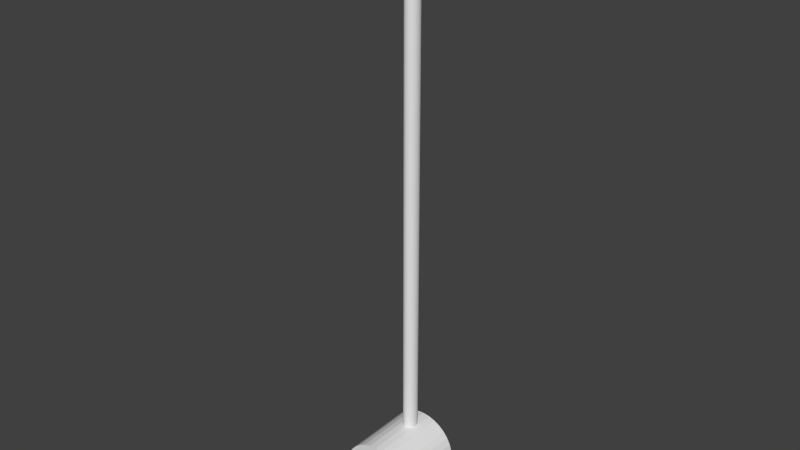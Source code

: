 # Source: BLENDER_fan_stick.blend  (saved by Blender 2.73.0; exported with 4.5.12 LTS)
import bpy
from mathutils import Matrix  # noqa: F401  (used for matrix-valued properties, if any)

bpy.ops.wm.read_factory_settings(use_empty=True)
scene = bpy.context.scene
scene.name = 'Scene'

# ---- collections
col_collection_1 = bpy.data.collections.new('Collection 1'); scene.collection.children.link(col_collection_1)

# ---- world
world_world = bpy.data.worlds.new('World'); scene.world = world_world
world_world.color = (0.05088, 0.05088, 0.05088)
world_world.use_sun_shadow = False
world_world.sun_shadow_jitter_overblur = 0.0
world_world.cycles.sampling_method = 'MANUAL'
world_world.cycles.sample_map_resolution = 256

# ---- meshes
me_cylinder_001 = bpy.data.meshes.new('Cylinder.001')
me_cylinder_001.from_pydata([(0.0, 1.0, -1.0), (0.0, 1.0, 1.0), (0.1951, 0.9808, -1.0), (0.1951, 0.9808, 1.0), (0.3827, 0.9239, -1.0), (0.3827, 0.9239, 1.0), (0.5556, 0.8315, -1.0), (0.5556, 0.8315, 1.0), (0.7071, 0.7071, -1.0), (0.7071, 0.7071, 1.0), (0.8315, 0.5556, -1.0), (0.8315, 0.5556, 1.0), (0.9239, 0.3827, -1.0), (0.9239, 0.3827, 1.0), (0.9808, 0.1951, -1.0), (0.9808, 0.1951, 1.0), (1.0, 7.55e-08, -1.0), (1.0, 7.55e-08, 1.0), (0.9808, -0.1951, -1.0), (0.9808, -0.1951, 1.0), (0.9239, -0.3827, -1.0), (0.9239, -0.3827, 1.0), (0.8315, -0.5556, -1.0), (0.8315, -0.5556, 1.0), (0.7071, -0.7071, -1.0), (0.7071, -0.7071, 1.0), (0.5556, -0.8315, -1.0), (0.5556, -0.8315, 1.0), (0.3827, -0.9239, -1.0), (0.3827, -0.9239, 1.0), (0.1951, -0.9808, -1.0), (0.1951, -0.9808, 1.0), (-3.258e-07, -1.0, -1.0), (-3.258e-07, -1.0, 1.0), (-0.1951, -0.9808, -1.0), (-0.1951, -0.9808, 1.0), (-0.3827, -0.9239, -1.0), (-0.3827, -0.9239, 1.0), (-0.5556, -0.8315, -1.0), (-0.5556, -0.8315, 1.0), (-0.7071, -0.7071, -1.0), (-0.7071, -0.7071, 1.0), (-0.8315, -0.5556, -1.0), (-0.8315, -0.5556, 1.0), (-0.9239, -0.3827, -1.0), (-0.9239, -0.3827, 1.0), (-0.9808, -0.1951, -1.0), (-0.9808, -0.1951, 1.0), (-1.0, 9.656e-07, -1.0), (-1.0, 9.656e-07, 1.0), (-0.9808, 0.1951, -1.0), (-0.9808, 0.1951, 1.0), (-0.9239, 0.3827, -1.0), (-0.9239, 0.3827, 1.0), (-0.8315, 0.5556, -1.0), (-0.8315, 0.5556, 1.0), (-0.7071, 0.7071, -1.0), (-0.7071, 0.7071, 1.0), (-0.5556, 0.8315, -1.0), (-0.5556, 0.8315, 1.0), (-0.3827, 0.9239, -1.0), (-0.3827, 0.9239, 1.0), (-0.1951, 0.9808, -1.0), (-0.1951, 0.9808, 1.0), (1.107e-07, -15.34, 0.2199), (1.107e-07, 0.02688, 0.2199), (0.03629, -15.34, 0.2241), (0.03629, 0.02688, 0.2241), (0.07118, -15.34, 0.2364), (0.07118, 0.02688, 0.2364), (0.1033, -15.34, 0.2564), (0.1033, 0.02688, 0.2564), (0.1315, -15.34, 0.2833), (0.1315, 0.02688, 0.2833), (0.1547, -15.34, 0.3161), (0.1547, 0.02688, 0.3161), (0.1718, -15.34, 0.3535), (0.1718, 0.02688, 0.3535), (0.1824, -15.34, 0.3941), (0.1824, 0.02688, 0.3941), (0.186, -15.34, 0.4363), (0.186, 0.02688, 0.4363), (0.1824, -15.34, 0.4785), (0.1824, 0.02688, 0.4785), (0.1718, -15.34, 0.519), (0.1718, 0.02688, 0.519), (0.1547, -15.34, 0.5564), (0.1547, 0.02688, 0.5564), (0.1315, -15.34, 0.5892), (0.1315, 0.02688, 0.5892), (0.1033, -15.34, 0.6161), (0.1033, 0.02688, 0.6161), (0.07118, -15.34, 0.6361), (0.07118, 0.02688, 0.6361), (0.03629, -15.34, 0.6484), (0.03629, 0.02688, 0.6484), (5.005e-08, -15.34, 0.6526), (5.005e-08, 0.02688, 0.6526), (-0.03629, -15.34, 0.6484), (-0.03629, 0.02688, 0.6484), (-0.07118, -15.34, 0.6361), (-0.07118, 0.02688, 0.6361), (-0.1033, -15.34, 0.6161), (-0.1033, 0.02688, 0.6161), (-0.1315, -15.34, 0.5892), (-0.1315, 0.02688, 0.5892), (-0.1547, -15.34, 0.5564), (-0.1547, 0.02688, 0.5564), (-0.1718, -15.34, 0.519), (-0.1718, 0.02688, 0.519), (-0.1824, -15.34, 0.4785), (-0.1824, 0.02688, 0.4785), (-0.186, -15.34, 0.4363), (-0.186, 0.02688, 0.4363), (-0.1824, -15.34, 0.3941), (-0.1824, 0.02688, 0.3941), (-0.1718, -15.34, 0.3535), (-0.1718, 0.02688, 0.3535), (-0.1547, -15.34, 0.3161), (-0.1547, 0.02688, 0.3161), (-0.1315, -15.34, 0.2833), (-0.1315, 0.02688, 0.2833), (-0.1033, -15.34, 0.2564), (-0.1033, 0.02688, 0.2564), (-0.07118, -15.34, 0.2364), (-0.07118, 0.02688, 0.2364), (-0.03629, -15.34, 0.2241), (-0.03629, 0.02688, 0.2241), (0.0, 1.0, -1.0), (0.0, 1.0, 1.0), (0.1951, 0.9808, -1.0), (0.1951, 0.9808, 1.0), (0.3827, 0.9239, -1.0), (0.3827, 0.9239, 1.0), (0.5556, 0.8315, -1.0), (0.5556, 0.8315, 1.0), (0.7071, 0.7071, -1.0), (0.7071, 0.7071, 1.0), (0.8315, 0.5556, -1.0), (0.8315, 0.5556, 1.0), (0.9239, 0.3827, -1.0), (0.9239, 0.3827, 1.0), (0.9808, 0.1951, -1.0), (0.9808, 0.1951, 1.0), (1.0, 7.55e-08, -1.0), (1.0, 7.55e-08, 1.0), (0.9808, -0.1951, -1.0), (0.9808, -0.1951, 1.0), (0.9239, -0.3827, -1.0), (0.9239, -0.3827, 1.0), (0.8315, -0.5556, -1.0), (0.8315, -0.5556, 1.0), (0.7071, -0.7071, -1.0), (0.7071, -0.7071, 1.0), (0.5556, -0.8315, -1.0), (0.5556, -0.8315, 1.0), (0.3827, -0.9239, -1.0), (0.3827, -0.9239, 1.0), (0.1951, -0.9808, -1.0), (0.1951, -0.9808, 1.0), (-3.258e-07, -1.0, -1.0), (-3.258e-07, -1.0, 1.0), (-0.1951, -0.9808, -1.0), (-0.1951, -0.9808, 1.0), (-0.3827, -0.9239, -1.0), (-0.3827, -0.9239, 1.0), (-0.5556, -0.8315, -1.0), (-0.5556, -0.8315, 1.0), (-0.7071, -0.7071, -1.0), (-0.7071, -0.7071, 1.0), (-0.8315, -0.5556, -1.0), (-0.8315, -0.5556, 1.0), (-0.9239, -0.3827, -1.0), (-0.9239, -0.3827, 1.0), (-0.9808, -0.1951, -1.0), (-0.9808, -0.1951, 1.0), (-1.0, 9.656e-07, -1.0), (-1.0, 9.656e-07, 1.0), (-0.9808, 0.1951, -1.0), (-0.9808, 0.1951, 1.0), (-0.9239, 0.3827, -1.0), (-0.9239, 0.3827, 1.0), (-0.8315, 0.5556, -1.0), (-0.8315, 0.5556, 1.0), (-0.7071, 0.7071, -1.0), (-0.7071, 0.7071, 1.0), (-0.5556, 0.8315, -1.0), (-0.5556, 0.8315, 1.0), (-0.3827, 0.9239, -1.0), (-0.3827, 0.9239, 1.0), (-0.1951, 0.9808, -1.0), (-0.1951, 0.9808, 1.0), (1.107e-07, -15.34, 0.2199), (1.107e-07, 0.02688, 0.2199), (0.03629, -15.34, 0.2241), (0.03629, 0.02688, 0.2241), (0.07118, -15.34, 0.2364), (0.07118, 0.02688, 0.2364), (0.1033, -15.34, 0.2564), (0.1033, 0.02688, 0.2564), (0.1315, -15.34, 0.2833), (0.1315, 0.02688, 0.2833), (0.1547, -15.34, 0.3161), (0.1547, 0.02688, 0.3161), (0.1718, -15.34, 0.3535), (0.1718, 0.02688, 0.3535), (0.1824, -15.34, 0.3941), (0.1824, 0.02688, 0.3941), (0.186, -15.34, 0.4363), (0.186, 0.02688, 0.4363), (0.1824, -15.34, 0.4785), (0.1824, 0.02688, 0.4785), (0.1718, -15.34, 0.519), (0.1718, 0.02688, 0.519), (0.1547, -15.34, 0.5564), (0.1547, 0.02688, 0.5564), (0.1315, -15.34, 0.5892), (0.1315, 0.02688, 0.5892), (0.1033, -15.34, 0.6161), (0.1033, 0.02688, 0.6161), (0.07118, -15.34, 0.6361), (0.07118, 0.02688, 0.6361), (0.03629, -15.34, 0.6484), (0.03629, 0.02688, 0.6484), (5.005e-08, -15.34, 0.6526), (5.005e-08, 0.02688, 0.6526), (-0.03629, -15.34, 0.6484), (-0.03629, 0.02688, 0.6484), (-0.07118, -15.34, 0.6361), (-0.07118, 0.02688, 0.6361), (-0.1033, -15.34, 0.6161), (-0.1033, 0.02688, 0.6161), (-0.1315, -15.34, 0.5892), (-0.1315, 0.02688, 0.5892), (-0.1547, -15.34, 0.5564), (-0.1547, 0.02688, 0.5564), (-0.1718, -15.34, 0.519), (-0.1718, 0.02688, 0.519), (-0.1824, -15.34, 0.4785), (-0.1824, 0.02688, 0.4785), (-0.186, -15.34, 0.4363), (-0.186, 0.02688, 0.4363), (-0.1824, -15.34, 0.3941), (-0.1824, 0.02688, 0.3941), (-0.1718, -15.34, 0.3535), (-0.1718, 0.02688, 0.3535), (-0.1547, -15.34, 0.3161), (-0.1547, 0.02688, 0.3161), (-0.1315, -15.34, 0.2833), (-0.1315, 0.02688, 0.2833), (-0.1033, -15.34, 0.2564), (-0.1033, 0.02688, 0.2564), (-0.07118, -15.34, 0.2364), (-0.07118, 0.02688, 0.2364), (-0.03629, -15.34, 0.2241), (-0.03629, 0.02688, 0.2241)], [], [(0, 1, 3, 2), (2, 3, 5, 4), (4, 5, 7, 6), (6, 7, 9, 8), (8, 9, 11, 10), (10, 11, 13, 12), (12, 13, 15, 14), (14, 15, 17, 16), (16, 17, 19, 18), (18, 19, 21, 20), (20, 21, 23, 22), (22, 23, 25, 24), (24, 25, 27, 26), (26, 27, 29, 28), (28, 29, 31, 30), (30, 31, 33, 32), (32, 33, 35, 34), (34, 35, 37, 36), (36, 37, 39, 38), (38, 39, 41, 40), (40, 41, 43, 42), (42, 43, 45, 44), (44, 45, 47, 46), (46, 47, 49, 48), (48, 49, 51, 50), (50, 51, 53, 52), (52, 53, 55, 54), (54, 55, 57, 56), (56, 57, 59, 58), (58, 59, 61, 60), (30, 32, 160, 158), (62, 63, 1, 0), (60, 61, 63, 62), (77, 75, 203, 205), (64, 65, 67, 66), (66, 67, 69, 68), (68, 69, 71, 70), (70, 71, 73, 72), (72, 73, 75, 74), (74, 75, 77, 76), (76, 77, 79, 78), (78, 79, 81, 80), (80, 81, 83, 82), (82, 83, 85, 84), (84, 85, 87, 86), (86, 87, 89, 88), (88, 89, 91, 90), (90, 91, 93, 92), (92, 93, 95, 94), (94, 95, 97, 96), (96, 97, 99, 98), (98, 99, 101, 100), (100, 101, 103, 102), (102, 103, 105, 104), (104, 105, 107, 106), (106, 107, 109, 108), (108, 109, 111, 110), (110, 111, 113, 112), (112, 113, 115, 114), (114, 115, 117, 116), (116, 117, 119, 118), (118, 119, 121, 120), (120, 121, 123, 122), (122, 123, 125, 124), (12, 14, 142, 140), (126, 127, 65, 64), (124, 125, 127, 126), (59, 57, 185, 187), (131, 129, 191, 189, 187, 185, 183, 181, 179, 177, 175, 173, 171, 169, 167, 165, 163, 161, 159, 157, 155, 153, 151, 149, 147, 145, 143, 141, 139, 137, 135, 133), (128, 130, 132, 134, 136, 138, 140, 142, 144, 146, 148, 150, 152, 154, 156, 158, 160, 162, 164, 166, 168, 170, 172, 174, 176, 178, 180, 182, 184, 186, 188, 190), (195, 193, 255, 253, 251, 249, 247, 245, 243, 241, 239, 237, 235, 233, 231, 229, 227, 225, 223, 221, 219, 217, 215, 213, 211, 209, 207, 205, 203, 201, 199, 197), (192, 194, 196, 198, 200, 202, 204, 206, 208, 210, 212, 214, 216, 218, 220, 222, 224, 226, 228, 230, 232, 234, 236, 238, 240, 242, 244, 246, 248, 250, 252, 254), (48, 50, 178, 176), (95, 93, 221, 223), (113, 111, 239, 241), (66, 68, 196, 194), (84, 86, 214, 212), (102, 104, 232, 230), (15, 13, 141, 143), (120, 122, 250, 248), (77, 76, 204, 205), (33, 31, 159, 161), (51, 49, 177, 179), (4, 6, 134, 132), (69, 67, 195, 197), (22, 24, 152, 150), (87, 85, 213, 215), (40, 42, 170, 168), (105, 103, 231, 233), (58, 60, 188, 186), (123, 121, 249, 251), (76, 78, 206, 204), (94, 96, 224, 222), (7, 5, 133, 135), (112, 114, 242, 240), (25, 23, 151, 153), (43, 41, 169, 171), (61, 59, 187, 189), (14, 16, 144, 142), (79, 77, 205, 207), (32, 34, 162, 160), (97, 95, 223, 225), (50, 52, 180, 178), (115, 113, 241, 243), (68, 70, 198, 196), (86, 88, 216, 214), (104, 106, 234, 232), (17, 15, 143, 145), (122, 124, 252, 250), (35, 33, 161, 163), (53, 51, 179, 181), (6, 8, 136, 134), (71, 69, 197, 199), (24, 26, 154, 152), (89, 87, 215, 217), (42, 44, 172, 170), (107, 105, 233, 235), (60, 62, 190, 188), (17, 16, 144, 145), (125, 123, 251, 253), (78, 80, 208, 206), (96, 98, 226, 224), (9, 7, 135, 137), (114, 116, 244, 242), (27, 25, 153, 155), (45, 43, 171, 173), (63, 61, 189, 191), (16, 18, 146, 144), (81, 79, 207, 209), (34, 36, 164, 162), (99, 97, 225, 227), (52, 54, 182, 180), (117, 115, 243, 245), (70, 72, 200, 198), (88, 90, 218, 216), (106, 108, 236, 234), (19, 17, 145, 147), (124, 126, 254, 252), (37, 35, 163, 165), (55, 53, 181, 183), (8, 10, 138, 136), (73, 71, 199, 201), (26, 28, 156, 154), (91, 89, 217, 219), (44, 46, 174, 172), (0, 2, 130, 128), (109, 107, 235, 237), (62, 0, 128, 190), (127, 125, 253, 255), (80, 82, 210, 208), (98, 100, 228, 226), (11, 9, 137, 139), (116, 118, 246, 244), (29, 27, 155, 157), (47, 45, 173, 175), (3, 1, 129, 131), (1, 63, 191, 129), (18, 20, 148, 146), (83, 81, 209, 211), (36, 38, 166, 164), (101, 99, 227, 229), (54, 56, 184, 182), (119, 117, 245, 247), (72, 74, 202, 200), (90, 92, 220, 218), (108, 110, 238, 236), (64, 66, 194, 192), (21, 19, 147, 149), (126, 64, 192, 254), (39, 37, 165, 167), (57, 55, 183, 185), (10, 12, 140, 138), (75, 73, 201, 203), (28, 30, 158, 156), (93, 91, 219, 221), (46, 48, 176, 174), (111, 109, 237, 239), (67, 65, 193, 195), (65, 127, 255, 193), (82, 84, 212, 210), (100, 102, 230, 228), (13, 11, 139, 141), (118, 120, 248, 246), (31, 29, 157, 159), (49, 47, 175, 177), (2, 4, 132, 130), (20, 22, 150, 148), (38, 40, 168, 166), (85, 83, 211, 213), (103, 101, 229, 231), (56, 58, 186, 184), (121, 119, 247, 249), (74, 76, 204, 202), (92, 94, 222, 220), (5, 3, 131, 133), (110, 112, 240, 238), (23, 21, 149, 151), (41, 39, 167, 169)])
_uv = me_cylinder_001.uv_layers.new(name='UVMap')
_uv.uv.foreach_set('vector', [0.3062, 0.4101, 0.3063, 0.6531, 0.2825, 0.6531, 0.2824, 0.4101, 0.2824, 0.4101, 0.2825, 0.6531, 0.2588, 0.6531, 0.2587, 0.4101, 0.2587, 0.4101, 0.2588, 0.6531, 0.235, 0.6531, 0.2349, 0.4101, 0.2349, 0.4101, 0.235, 0.6531, 0.2112, 0.6531, 0.2112, 0.4101, 0.2112, 0.4101, 0.2112, 0.6531, 0.1875, 0.6531, 0.1874, 0.4101, 0.1874, 0.4101, 0.1875, 0.6531, 0.1637, 0.6531, 0.1637, 0.4101, 0.1637, 0.4101, 0.1637, 0.6531, 0.14, 0.6531, 0.1399, 0.4101, 0.1399, 0.4101, 0.14, 0.6531, 0.1162, 0.6531, 0.1161, 0.4101, 0.8763, 0.4101, 0.8763, 0.653, 0.8526, 0.6531, 0.8525, 0.4101, 0.8525, 0.4101, 0.8526, 0.6531, 0.8288, 0.6531, 0.8287, 0.4101, 0.8287, 0.4101, 0.8288, 0.6531, 0.8051, 0.6531, 0.805, 0.4101, 0.805, 0.4101, 0.8051, 0.6531, 0.7813, 0.6531, 0.7812, 0.4101, 0.7812, 0.4101, 0.7813, 0.6531, 0.7576, 0.6531, 0.7575, 0.4101, 0.7575, 0.4101, 0.7576, 0.6531, 0.7338, 0.6531, 0.7337, 0.4101, 0.7337, 0.4101, 0.7338, 0.6531, 0.71, 0.6531, 0.71, 0.4101, 0.71, 0.4101, 0.71, 0.6531, 0.6863, 0.6531, 0.6862, 0.4101, 0.6862, 0.4101, 0.6863, 0.6531, 0.6625, 0.6531, 0.6625, 0.4101, 0.6625, 0.4101, 0.6625, 0.6531, 0.6388, 0.6531, 0.6387, 0.4101, 0.6387, 0.4101, 0.6388, 0.6531, 0.615, 0.6531, 0.615, 0.4101, 0.615, 0.4101, 0.615, 0.6531, 0.5913, 0.6531, 0.5912, 0.4101, 0.5912, 0.4101, 0.5913, 0.6531, 0.5675, 0.6531, 0.5675, 0.4101, 0.5675, 0.4101, 0.5675, 0.6531, 0.5438, 0.6531, 0.5437, 0.4101, 0.5437, 0.4101, 0.5438, 0.6531, 0.52, 0.6531, 0.52, 0.4101, 0.52, 0.4101, 0.52, 0.6531, 0.4963, 0.6531, 0.4962, 0.4101, 0.4962, 0.4101, 0.4963, 0.6531, 0.4725, 0.6531, 0.4725, 0.4101, 0.4725, 0.4101, 0.4725, 0.6531, 0.4488, 0.6531, 0.4487, 0.4101, 0.4487, 0.4101, 0.4488, 0.6531, 0.425, 0.6531, 0.4249, 0.4101, 0.4249, 0.4101, 0.425, 0.6531, 0.4013, 0.6531, 0.4012, 0.4101, 0.4012, 0.4101, 0.4013, 0.6531, 0.3775, 0.6531, 0.3774, 0.4101, 0.3774, 0.4101, 0.3775, 0.6531, 0.3538, 0.6531, 0.3537, 0.4101, 0.71, 0.4101, 0.6862, 0.4101, 0.6862, 0.4097, 0.71, 0.4097, 0.3299, 0.4101, 0.33, 0.6531, 0.3063, 0.6531, 0.3062, 0.4101, 0.3537, 0.4101, 0.3538, 0.6531, 0.33, 0.6531, 0.3299, 0.4101, 0.8374, 0.4094, 0.8373, 0.3968, 0.8375, 0.3968, 0.8376, 0.4093, 0.1187, 0.3345, 0.8369, 0.3345, 0.8369, 0.3469, 0.1188, 0.347, 0.1188, 0.347, 0.8369, 0.3469, 0.837, 0.3594, 0.1189, 0.3595, 0.1189, 0.3595, 0.837, 0.3594, 0.8371, 0.3719, 0.119, 0.3719, 0.119, 0.3719, 0.8371, 0.3719, 0.8372, 0.3843, 0.1191, 0.3844, 0.1191, 0.3844, 0.8372, 0.3843, 0.8373, 0.3968, 0.1192, 0.3969, 0.1192, 0.3969, 0.8373, 0.3968, 0.8374, 0.4094, 0.1193, 0.4093, 0.1164, 0.01027, 0.8344, 0.01027, 0.8345, 0.02274, 0.1164, 0.0228, 0.1164, 0.0228, 0.8345, 0.02274, 0.8346, 0.03521, 0.1165, 0.03527, 0.1165, 0.03527, 0.8346, 0.03521, 0.8347, 0.04768, 0.1166, 0.04774, 0.1166, 0.04774, 0.8347, 0.04768, 0.8348, 0.06015, 0.1167, 0.06021, 0.1167, 0.06021, 0.8348, 0.06015, 0.8349, 0.07262, 0.1168, 0.07268, 0.1168, 0.07268, 0.8349, 0.07262, 0.835, 0.08509, 0.1169, 0.08515, 0.1169, 0.08515, 0.835, 0.08509, 0.8351, 0.09756, 0.117, 0.09762, 0.117, 0.09762, 0.8351, 0.09756, 0.8352, 0.11, 0.1171, 0.1101, 0.1171, 0.1101, 0.8352, 0.11, 0.8353, 0.1225, 0.1172, 0.1226, 0.1172, 0.1226, 0.8353, 0.1225, 0.8354, 0.135, 0.1172, 0.135, 0.1172, 0.135, 0.8354, 0.135, 0.8355, 0.1474, 0.1173, 0.1475, 0.1173, 0.1475, 0.8355, 0.1474, 0.8356, 0.1599, 0.1174, 0.16, 0.1174, 0.16, 0.8356, 0.1599, 0.8357, 0.1724, 0.1175, 0.1724, 0.1175, 0.1724, 0.8357, 0.1724, 0.8357, 0.1848, 0.1176, 0.1849, 0.1176, 0.1849, 0.8357, 0.1848, 0.8358, 0.1973, 0.1177, 0.1974, 0.1177, 0.1974, 0.8358, 0.1973, 0.8359, 0.2098, 0.1178, 0.2098, 0.1178, 0.2098, 0.8359, 0.2098, 0.836, 0.2222, 0.1179, 0.2223, 0.1179, 0.2223, 0.836, 0.2222, 0.8361, 0.2347, 0.118, 0.2348, 0.118, 0.2348, 0.8361, 0.2347, 0.8362, 0.2472, 0.1181, 0.2472, 0.1181, 0.2472, 0.8362, 0.2472, 0.8363, 0.2597, 0.1182, 0.2597, 0.1182, 0.2597, 0.8363, 0.2597, 0.8364, 0.2721, 0.1183, 0.2722, 0.1183, 0.2722, 0.8364, 0.2721, 0.8365, 0.2846, 0.1183, 0.2847, 0.1183, 0.2847, 0.8365, 0.2846, 0.8366, 0.2971, 0.1184, 0.2971, 0.1184, 0.2971, 0.8366, 0.2971, 0.8367, 0.3095, 0.1185, 0.3096, 0.1637, 0.4101, 0.1399, 0.4101, 0.1399, 0.4097, 0.1637, 0.4097, 0.1186, 0.3221, 0.8368, 0.322, 0.8369, 0.3345, 0.1187, 0.3345, 0.1185, 0.3096, 0.8367, 0.3095, 0.8368, 0.322, 0.1186, 0.3221, 0.3775, 0.6531, 0.4013, 0.6531, 0.4013, 0.6535, 0.3775, 0.6535, 0.5733, 0.8519, 0.5564, 0.8687, 0.5366, 0.8819, 0.5146, 0.8911, 0.4912, 0.8957, 0.4674, 0.8957, 0.444, 0.8911, 0.422, 0.8819, 0.4022, 0.8687, 0.3854, 0.8519, 0.3721, 0.8321, 0.363, 0.81, 0.3584, 0.7867, 0.3584, 0.7629, 0.363, 0.7395, 0.3721, 0.7175, 0.3854, 0.6977, 0.4022, 0.6808, 0.422, 0.6676, 0.444, 0.6585, 0.4674, 0.6538, 0.4912, 0.6538, 0.5146, 0.6585, 0.5366, 0.6676, 0.5564, 0.6808, 0.5733, 0.6977, 0.5865, 0.7175, 0.5956, 0.7395, 0.6003, 0.7629, 0.6003, 0.7867, 0.5956, 0.81, 0.5865, 0.8321, 0.16, 0.6808, 0.1798, 0.6676, 0.2018, 0.6585, 0.2252, 0.6538, 0.249, 0.6538, 0.2724, 0.6585, 0.2944, 0.6676, 0.3142, 0.6808, 0.331, 0.6977, 0.3443, 0.7175, 0.3534, 0.7395, 0.358, 0.7629, 0.358, 0.7867, 0.3534, 0.81, 0.3443, 0.8321, 0.331, 0.8519, 0.3142, 0.8687, 0.2944, 0.8819, 0.2724, 0.8911, 0.249, 0.8957, 0.2252, 0.8957, 0.2018, 0.8911, 0.1798, 0.8819, 0.16, 0.8687, 0.1431, 0.8519, 0.1299, 0.8321, 0.1208, 0.81, 0.1161, 0.7867, 0.1161, 0.7629, 0.1208, 0.7395, 0.1299, 0.7175, 0.1431, 0.6977, 0.6573, 0.6743, 0.6613, 0.6723, 0.6656, 0.6713, 0.6701, 0.6713, 0.6746, 0.6723, 0.6789, 0.6743, 0.6829, 0.6771, 0.6864, 0.6807, 0.6893, 0.6849, 0.6914, 0.6896, 0.6927, 0.6946, 0.6931, 0.6996, 0.6926, 0.7046, 0.6913, 0.7093, 0.6892, 0.7135, 0.6863, 0.7171, 0.6828, 0.72, 0.6788, 0.7219, 0.6745, 0.7229, 0.67, 0.7229, 0.6655, 0.7219, 0.6612, 0.72, 0.6572, 0.7171, 0.6537, 0.7135, 0.6509, 0.7093, 0.6487, 0.7046, 0.6474, 0.6996, 0.647, 0.6946, 0.6475, 0.6896, 0.6488, 0.6849, 0.6509, 0.6807, 0.6538, 0.6771, 0.6149, 0.6723, 0.6192, 0.6713, 0.6237, 0.6713, 0.6282, 0.6723, 0.6325, 0.6743, 0.6365, 0.6771, 0.64, 0.6807, 0.6428, 0.6849, 0.645, 0.6896, 0.6463, 0.6946, 0.6467, 0.6996, 0.6462, 0.7046, 0.6449, 0.7093, 0.6428, 0.7135, 0.6399, 0.7171, 0.6364, 0.72, 0.6324, 0.7219, 0.6281, 0.7229, 0.6236, 0.7229, 0.6191, 0.7219, 0.6147, 0.72, 0.6108, 0.7171, 0.6073, 0.7135, 0.6044, 0.7093, 0.6023, 0.7046, 0.601, 0.6996, 0.6006, 0.6946, 0.6011, 0.6896, 0.6024, 0.6849, 0.6045, 0.6807, 0.6074, 0.6771, 0.6109, 0.6743, 0.4962, 0.4101, 0.4725, 0.4101, 0.4724, 0.4097, 0.4962, 0.4097, 0.8353, 0.1225, 0.8352, 0.11, 0.8354, 0.11, 0.8355, 0.1225, 0.8361, 0.2347, 0.836, 0.2222, 0.8362, 0.2222, 0.8363, 0.2347, 0.1188, 0.347, 0.1189, 0.3595, 0.1187, 0.3595, 0.1186, 0.347, 0.1167, 0.06021, 0.1168, 0.07268, 0.1166, 0.07268, 0.1165, 0.06021, 0.1175, 0.1724, 0.1176, 0.1849, 0.1174, 0.1849, 0.1173, 0.1724, 0.14, 0.6531, 0.1637, 0.6531, 0.1637, 0.6535, 0.14, 0.6535, 0.1183, 0.2847, 0.1184, 0.2971, 0.1182, 0.2971, 0.1181, 0.2847, 0.9047, 0.01303, 0.9043, 0.9777, 0.8875, 0.9777, 0.8878, 0.01317, 0.6863, 0.6531, 0.71, 0.6531, 0.71, 0.6535, 0.6863, 0.6535, 0.4725, 0.6531, 0.4963, 0.6531, 0.4963, 0.6535, 0.4725, 0.6535, 0.2587, 0.4101, 0.2349, 0.4101, 0.2349, 0.4097, 0.2587, 0.4097, 0.837, 0.3594, 0.8369, 0.3469, 0.8372, 0.3469, 0.8373, 0.3594, 0.805, 0.4101, 0.7812, 0.4101, 0.7812, 0.4097, 0.805, 0.4097, 0.8349, 0.07262, 0.8348, 0.06015, 0.835, 0.06015, 0.8351, 0.07261, 0.5912, 0.4101, 0.5675, 0.4101, 0.5675, 0.4097, 0.5912, 0.4097, 0.8357, 0.1848, 0.8357, 0.1724, 0.8359, 0.1724, 0.836, 0.1848, 0.3774, 0.4101, 0.3537, 0.4101, 0.3537, 0.4097, 0.3774, 0.4097, 0.8366, 0.2971, 0.8365, 0.2846, 0.8367, 0.2846, 0.8368, 0.2971, 0.1164, 0.01027, 0.1164, 0.0228, 0.1162, 0.02281, 0.1161, 0.01027, 0.1172, 0.1226, 0.1172, 0.135, 0.117, 0.135, 0.1169, 0.1226, 0.235, 0.6531, 0.2588, 0.6531, 0.2588, 0.6535, 0.235, 0.6535, 0.118, 0.2348, 0.1181, 0.2472, 0.1179, 0.2473, 0.1178, 0.2348, 0.7813, 0.6531, 0.8051, 0.6531, 0.8051, 0.6535, 0.7813, 0.6535, 0.5675, 0.6531, 0.5913, 0.6531, 0.5913, 0.6535, 0.5675, 0.6535, 0.3538, 0.6531, 0.3775, 0.6531, 0.3775, 0.6535, 0.3538, 0.6535, 0.1399, 0.4101, 0.1161, 0.4101, 0.1161, 0.4097, 0.1399, 0.4097, 0.8345, 0.02274, 0.8344, 0.01027, 0.8347, 0.01027, 0.8348, 0.02274, 0.6862, 0.4101, 0.6625, 0.4101, 0.6625, 0.4097, 0.6862, 0.4097, 0.8354, 0.135, 0.8353, 0.1225, 0.8355, 0.1225, 0.8356, 0.135, 0.4725, 0.4101, 0.4487, 0.4101, 0.4487, 0.4097, 0.4724, 0.4097, 0.8362, 0.2472, 0.8361, 0.2347, 0.8363, 0.2347, 0.8364, 0.2472, 0.1189, 0.3595, 0.119, 0.3719, 0.1188, 0.3719, 0.1187, 0.3595, 0.1168, 0.07268, 0.1169, 0.08515, 0.1167, 0.08515, 0.1166, 0.07268, 0.1176, 0.1849, 0.1177, 0.1974, 0.1175, 0.1974, 0.1174, 0.1849, 0.1162, 0.6531, 0.14, 0.6531, 0.14, 0.6535, 0.1162, 0.6535, 0.1184, 0.2971, 0.1185, 0.3096, 0.1183, 0.3096, 0.1182, 0.2971, 0.6625, 0.6531, 0.6863, 0.6531, 0.6863, 0.6535, 0.6625, 0.6535, 0.4488, 0.6531, 0.4725, 0.6531, 0.4725, 0.6535, 0.4488, 0.6535, 0.2349, 0.4101, 0.2112, 0.4101, 0.2112, 0.4097, 0.2349, 0.4097, 0.8371, 0.3719, 0.837, 0.3594, 0.8373, 0.3594, 0.8373, 0.3719, 0.7812, 0.4101, 0.7575, 0.4101, 0.7575, 0.4097, 0.7812, 0.4097, 0.835, 0.08509, 0.8349, 0.07262, 0.8351, 0.07261, 0.8352, 0.08508, 0.5675, 0.4101, 0.5437, 0.4101, 0.5437, 0.4097, 0.5675, 0.4097, 0.8358, 0.1973, 0.8357, 0.1848, 0.836, 0.1848, 0.8361, 0.1973, 0.3537, 0.4101, 0.3299, 0.4101, 0.3299, 0.4097, 0.3537, 0.4097, 0.8379, 0.1358, 0.8379, 0.01027, 0.8401, 0.01027, 0.8401, 0.1358, 0.8367, 0.3095, 0.8366, 0.2971, 0.8368, 0.2971, 0.8369, 0.3095, 0.1164, 0.0228, 0.1165, 0.03527, 0.1163, 0.03528, 0.1162, 0.02281, 0.1172, 0.135, 0.1173, 0.1475, 0.1171, 0.1475, 0.117, 0.135, 0.2112, 0.6531, 0.235, 0.6531, 0.235, 0.6535, 0.2112, 0.6535, 0.1181, 0.2472, 0.1182, 0.2597, 0.1179, 0.2597, 0.1179, 0.2473, 0.7576, 0.6531, 0.7813, 0.6531, 0.7813, 0.6535, 0.7576, 0.6535, 0.5438, 0.6531, 0.5675, 0.6531, 0.5675, 0.6535, 0.5438, 0.6535, 0.33, 0.6531, 0.3538, 0.6531, 0.3538, 0.6535, 0.33, 0.6535, 0.8763, 0.4101, 0.8525, 0.4101, 0.8525, 0.4097, 0.8763, 0.4097, 0.8346, 0.03521, 0.8345, 0.02274, 0.8348, 0.02274, 0.8349, 0.03521, 0.6625, 0.4101, 0.6387, 0.4101, 0.6387, 0.4097, 0.6625, 0.4097, 0.8355, 0.1474, 0.8354, 0.135, 0.8356, 0.135, 0.8357, 0.1474, 0.4487, 0.4101, 0.4249, 0.4101, 0.4249, 0.4097, 0.4487, 0.4097, 0.8363, 0.2597, 0.8362, 0.2472, 0.8364, 0.2472, 0.8365, 0.2597, 0.119, 0.3719, 0.1191, 0.3844, 0.1189, 0.3844, 0.1188, 0.3719, 0.1169, 0.08515, 0.117, 0.09762, 0.1167, 0.09762, 0.1167, 0.08515, 0.1177, 0.1974, 0.1178, 0.2098, 0.1176, 0.2098, 0.1175, 0.1974, 0.8526, 0.6531, 0.8763, 0.653, 0.8763, 0.6535, 0.8526, 0.6535, 0.1185, 0.3096, 0.1186, 0.3221, 0.1184, 0.3221, 0.1183, 0.3096, 0.6388, 0.6531, 0.6625, 0.6531, 0.6625, 0.6535, 0.6388, 0.6535, 0.425, 0.6531, 0.4488, 0.6531, 0.4488, 0.6535, 0.425, 0.6535, 0.2112, 0.4101, 0.1874, 0.4101, 0.1874, 0.4097, 0.2112, 0.4097, 0.8372, 0.3843, 0.8371, 0.3719, 0.8373, 0.3719, 0.8374, 0.3843, 0.7575, 0.4101, 0.7337, 0.4101, 0.7337, 0.4097, 0.7575, 0.4097, 0.8351, 0.09756, 0.835, 0.08509, 0.8352, 0.08508, 0.8353, 0.09755, 0.5437, 0.4101, 0.52, 0.4101, 0.52, 0.4097, 0.5437, 0.4097, 0.3062, 0.4101, 0.2824, 0.4101, 0.2824, 0.4097, 0.3062, 0.4097, 0.8359, 0.2098, 0.8358, 0.1973, 0.8361, 0.1973, 0.8361, 0.2098, 0.3299, 0.4101, 0.3062, 0.4101, 0.3062, 0.4097, 0.3299, 0.4097, 0.8368, 0.322, 0.8367, 0.3095, 0.8369, 0.3095, 0.837, 0.322, 0.1165, 0.03527, 0.1166, 0.04774, 0.1164, 0.04774, 0.1163, 0.03528, 0.1173, 0.1475, 0.1174, 0.16, 0.1172, 0.16, 0.1171, 0.1475, 0.1875, 0.6531, 0.2112, 0.6531, 0.2112, 0.6535, 0.1875, 0.6535, 0.1182, 0.2597, 0.1183, 0.2722, 0.118, 0.2722, 0.1179, 0.2597, 0.7338, 0.6531, 0.7576, 0.6531, 0.7576, 0.6535, 0.7338, 0.6535, 0.52, 0.6531, 0.5438, 0.6531, 0.5438, 0.6535, 0.52, 0.6535, 0.2825, 0.6531, 0.3063, 0.6531, 0.3063, 0.6535, 0.2825, 0.6535, 0.3063, 0.6531, 0.33, 0.6531, 0.33, 0.6535, 0.3063, 0.6535, 0.8525, 0.4101, 0.8287, 0.4101, 0.8287, 0.4097, 0.8525, 0.4097, 0.8347, 0.04768, 0.8346, 0.03521, 0.8349, 0.03521, 0.8349, 0.04768, 0.6387, 0.4101, 0.615, 0.4101, 0.615, 0.4097, 0.6387, 0.4097, 0.8356, 0.1599, 0.8355, 0.1474, 0.8357, 0.1474, 0.8358, 0.1599, 0.4249, 0.4101, 0.4012, 0.4101, 0.4012, 0.4097, 0.4249, 0.4097, 0.8364, 0.2721, 0.8363, 0.2597, 0.8365, 0.2597, 0.8366, 0.2721, 0.1191, 0.3844, 0.1192, 0.3969, 0.119, 0.3969, 0.1189, 0.3844, 0.117, 0.09762, 0.1171, 0.1101, 0.1168, 0.1101, 0.1167, 0.09762, 0.1178, 0.2098, 0.1179, 0.2223, 0.1177, 0.2223, 0.1176, 0.2098, 0.1187, 0.3345, 0.1188, 0.347, 0.1186, 0.347, 0.1185, 0.3345, 0.8288, 0.6531, 0.8526, 0.6531, 0.8526, 0.6535, 0.8288, 0.6535, 0.1186, 0.3221, 0.1187, 0.3345, 0.1185, 0.3345, 0.1184, 0.3221, 0.615, 0.6531, 0.6388, 0.6531, 0.6388, 0.6535, 0.615, 0.6535, 0.4013, 0.6531, 0.425, 0.6531, 0.425, 0.6535, 0.4013, 0.6535, 0.1874, 0.4101, 0.1637, 0.4101, 0.1637, 0.4097, 0.1874, 0.4097, 0.8373, 0.3968, 0.8372, 0.3843, 0.8374, 0.3843, 0.8375, 0.3968, 0.7337, 0.4101, 0.71, 0.4101, 0.71, 0.4097, 0.7337, 0.4097, 0.8352, 0.11, 0.8351, 0.09756, 0.8353, 0.09755, 0.8354, 0.11, 0.52, 0.4101, 0.4962, 0.4101, 0.4962, 0.4097, 0.52, 0.4097, 0.836, 0.2222, 0.8359, 0.2098, 0.8361, 0.2098, 0.8362, 0.2222, 0.8369, 0.3469, 0.8369, 0.3345, 0.8371, 0.3345, 0.8372, 0.3469, 0.8369, 0.3345, 0.8368, 0.322, 0.837, 0.322, 0.8371, 0.3345, 0.1166, 0.04774, 0.1167, 0.06021, 0.1165, 0.06021, 0.1164, 0.04774, 0.1174, 0.16, 0.1175, 0.1724, 0.1173, 0.1724, 0.1172, 0.16, 0.1637, 0.6531, 0.1875, 0.6531, 0.1875, 0.6535, 0.1637, 0.6535, 0.1183, 0.2722, 0.1183, 0.2847, 0.1181, 0.2847, 0.118, 0.2722, 0.71, 0.6531, 0.7338, 0.6531, 0.7338, 0.6535, 0.71, 0.6535, 0.4963, 0.6531, 0.52, 0.6531, 0.52, 0.6535, 0.4963, 0.6535, 0.2824, 0.4101, 0.2587, 0.4101, 0.2587, 0.4097, 0.2824, 0.4097, 0.8287, 0.4101, 0.805, 0.4101, 0.805, 0.4097, 0.8287, 0.4097, 0.615, 0.4101, 0.5912, 0.4101, 0.5912, 0.4097, 0.615, 0.4097, 0.8348, 0.06015, 0.8347, 0.04768, 0.8349, 0.04768, 0.835, 0.06015, 0.8357, 0.1724, 0.8356, 0.1599, 0.8358, 0.1599, 0.8359, 0.1724, 0.4012, 0.4101, 0.3774, 0.4101, 0.3774, 0.4097, 0.4012, 0.4097, 0.8365, 0.2846, 0.8364, 0.2721, 0.8366, 0.2721, 0.8367, 0.2846, 0.1192, 0.3969, 0.1193, 0.4093, 0.1191, 0.4093, 0.119, 0.3969, 0.1171, 0.1101, 0.1172, 0.1226, 0.1169, 0.1226, 0.1168, 0.1101, 0.2588, 0.6531, 0.2825, 0.6531, 0.2825, 0.6535, 0.2588, 0.6535, 0.1179, 0.2223, 0.118, 0.2348, 0.1178, 0.2348, 0.1177, 0.2223, 0.8051, 0.6531, 0.8288, 0.6531, 0.8288, 0.6535, 0.8051, 0.6535, 0.5913, 0.6531, 0.615, 0.6531, 0.615, 0.6535, 0.5913, 0.6535])
me_cylinder_001.use_remesh_preserve_volume = False
me_cylinder_001.use_remesh_preserve_attributes = False
me_cylinder_001.use_mirror_vertex_groups = False
me_cylinder_001.update()

# ---- objects
ob_cylinder_001 = bpy.data.objects.new('Cylinder.001', me_cylinder_001)

# ---- transforms, parenting, visibility, modifiers, constraints
ob_cylinder_001.location = (-0.0003051, -1.614e-06, 0.001011)
ob_cylinder_001.rotation_euler = (-1.571, -2.22e-16, 2.22e-16)
ob_cylinder_001.scale = (0.02995, 0.02995, 0.02995)
ob_cylinder_001.lineart.crease_threshold = 0.0

# ---- collection membership
col_collection_1.objects.link(ob_cylinder_001)

# ---- scene / render settings (as saved in the file)
scene.frame_start = 1; scene.frame_end = 250; scene.frame_set(1)
scene.render.engine = 'BLENDER_EEVEE_NEXT'
scene.render.resolution_percentage = 50
scene.render.dither_intensity = 0.0
scene.cycles.use_denoising = False
scene.cycles.samples = 10
scene.cycles.sampling_pattern = 'TABULATED_SOBOL'
scene.cycles.light_sampling_threshold = 0.0
scene.cycles.use_adaptive_sampling = False
scene.cycles.use_light_tree = False
scene.cycles.blur_glossy = 0.0
scene.cycles.pixel_filter_type = 'GAUSSIAN'
scene.cycles.sample_clamp_indirect = 0.0
scene.view_settings.view_transform = 'Standard'
bpy.context.view_layer.update()

# ---- added for rendering (the .blend has no active camera and no usable light): camera, sun
cam_auto = bpy.data.cameras.new('AutoCamera')
cam_auto.lens = 50.0
cam_auto.sensor_width = 36.0
cam_auto.clip_end = 1000.0
ob_auto_camera = bpy.data.objects.new('AutoCamera', cam_auto)
scene.collection.objects.link(ob_auto_camera)
ob_auto_camera.location = (0.459197, -0.551405, 0.58334)
ob_auto_camera.rotation_euler = (1.09748, -7.21219e-08, 0.694738)
scene.camera = ob_auto_camera
light_auto_sun = bpy.data.lights.new('AutoSun', 'SUN')
light_auto_sun.energy = 3.0
light_auto_sun.angle = 0.0523599
ob_auto_sun = bpy.data.objects.new('AutoSun', light_auto_sun)
scene.collection.objects.link(ob_auto_sun)
ob_auto_sun.rotation_euler = (0.872665, 0.174533, 0.523599)
bpy.context.view_layer.update()
